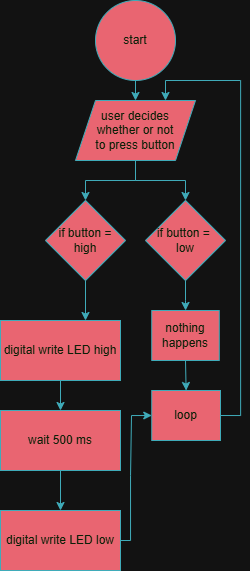

The diagram above was exported from draw.io. Its source (the exported page's mxGraphModel, read from the mxfile embedded in the PNG):
<mxGraphModel dx="757" dy="450" grid="1" gridSize="10" guides="1" tooltips="1" connect="1" arrows="1" fold="1" page="1" pageScale="1" pageWidth="850" pageHeight="1100" math="0" shadow="0">
  <root>
    <mxCell id="0" />
    <mxCell id="1" parent="0" />
    <mxCell id="JeoMKITXyNHGKtzQj7HQ-24" edge="1" parent="1" source="JeoMKITXyNHGKtzQj7HQ-1" style="edgeStyle=orthogonalEdgeStyle;rounded=0;orthogonalLoop=1;jettySize=auto;html=1;exitX=0.5;exitY=1;exitDx=0;exitDy=0;entryX=0.5;entryY=0;entryDx=0;entryDy=0;strokeColor=#028090;fontColor=default;fillColor=#F45B69;labelBackgroundColor=none;">
      <mxGeometry relative="1" as="geometry">
        <mxPoint x="425" y="120" as="targetPoint" />
      </mxGeometry>
    </mxCell>
    <mxCell id="JeoMKITXyNHGKtzQj7HQ-1" parent="1" style="ellipse;whiteSpace=wrap;html=1;aspect=fixed;strokeColor=#028090;fontColor=#E4FDE1;fillColor=#F45B69;labelBackgroundColor=none;" value="start" vertex="1">
      <mxGeometry height="80" width="80" x="385" y="20" as="geometry" />
    </mxCell>
    <mxCell id="GV_oS4A0F7iPqdNRs6iy-20" edge="1" parent="1" source="GV_oS4A0F7iPqdNRs6iy-10" style="edgeStyle=orthogonalEdgeStyle;rounded=0;orthogonalLoop=1;jettySize=auto;html=1;exitX=0.5;exitY=1;exitDx=0;exitDy=0;strokeColor=#028090;fontColor=#E4FDE1;fillColor=#F45B69;">
      <mxGeometry relative="1" as="geometry">
        <Array as="points">
          <mxPoint x="375" y="340" />
        </Array>
        <mxPoint x="375" y="340" as="targetPoint" />
      </mxGeometry>
    </mxCell>
    <mxCell id="GV_oS4A0F7iPqdNRs6iy-10" parent="1" style="rhombus;whiteSpace=wrap;html=1;strokeColor=#028090;fontColor=#E4FDE1;fillColor=#F45B69;" value="if button = high" vertex="1">
      <mxGeometry height="80" width="80" x="335" y="220" as="geometry" />
    </mxCell>
    <mxCell id="GV_oS4A0F7iPqdNRs6iy-16" edge="1" parent="1" source="GV_oS4A0F7iPqdNRs6iy-12" style="edgeStyle=orthogonalEdgeStyle;rounded=0;orthogonalLoop=1;jettySize=auto;html=1;exitX=0.5;exitY=1;exitDx=0;exitDy=0;strokeColor=#028090;fontColor=#E4FDE1;fillColor=#F45B69;" target="GV_oS4A0F7iPqdNRs6iy-17">
      <mxGeometry relative="1" as="geometry">
        <mxPoint x="475" y="340" as="targetPoint" />
      </mxGeometry>
    </mxCell>
    <mxCell id="GV_oS4A0F7iPqdNRs6iy-12" parent="1" style="rhombus;whiteSpace=wrap;html=1;strokeColor=#028090;fontColor=#E4FDE1;fillColor=#F45B69;" value="if button =&amp;nbsp;&lt;div&gt;low&lt;/div&gt;" vertex="1">
      <mxGeometry height="80" width="80" x="435" y="220" as="geometry" />
    </mxCell>
    <mxCell id="GV_oS4A0F7iPqdNRs6iy-14" edge="1" parent="1" source="GV_oS4A0F7iPqdNRs6iy-13" style="edgeStyle=orthogonalEdgeStyle;rounded=0;orthogonalLoop=1;jettySize=auto;html=1;exitX=0.5;exitY=1;exitDx=0;exitDy=0;entryX=0.5;entryY=0;entryDx=0;entryDy=0;strokeColor=#028090;fontColor=#E4FDE1;fillColor=#F45B69;" target="GV_oS4A0F7iPqdNRs6iy-10">
      <mxGeometry relative="1" as="geometry" />
    </mxCell>
    <mxCell id="GV_oS4A0F7iPqdNRs6iy-15" edge="1" parent="1" source="GV_oS4A0F7iPqdNRs6iy-13" style="edgeStyle=orthogonalEdgeStyle;rounded=0;orthogonalLoop=1;jettySize=auto;html=1;exitX=0.5;exitY=1;exitDx=0;exitDy=0;entryX=0.5;entryY=0;entryDx=0;entryDy=0;strokeColor=#028090;fontColor=#E4FDE1;fillColor=#F45B69;" target="GV_oS4A0F7iPqdNRs6iy-12">
      <mxGeometry relative="1" as="geometry" />
    </mxCell>
    <mxCell id="GV_oS4A0F7iPqdNRs6iy-13" parent="1" style="shape=parallelogram;perimeter=parallelogramPerimeter;whiteSpace=wrap;html=1;fixedSize=1;strokeColor=#028090;fontColor=#E4FDE1;fillColor=#F45B69;" value="user decides&lt;div&gt;whether or not&lt;/div&gt;&lt;div&gt;to press button&lt;/div&gt;" vertex="1">
      <mxGeometry height="60" width="120" x="365" y="120" as="geometry" />
    </mxCell>
    <mxCell id="GV_oS4A0F7iPqdNRs6iy-28" edge="1" parent="1" source="GV_oS4A0F7iPqdNRs6iy-17" style="edgeStyle=orthogonalEdgeStyle;rounded=0;orthogonalLoop=1;jettySize=auto;html=1;exitX=0.5;exitY=1;exitDx=0;exitDy=0;entryX=0.5;entryY=0;entryDx=0;entryDy=0;strokeColor=#028090;fontColor=#E4FDE1;fillColor=#F45B69;" target="GV_oS4A0F7iPqdNRs6iy-26">
      <mxGeometry relative="1" as="geometry" />
    </mxCell>
    <mxCell id="GV_oS4A0F7iPqdNRs6iy-17" parent="1" style="rounded=0;whiteSpace=wrap;html=1;strokeColor=#028090;fontColor=#E4FDE1;fillColor=#F45B69;" value="nothing happens" vertex="1">
      <mxGeometry height="50" width="67.5" x="441.25" y="330" as="geometry" />
    </mxCell>
    <mxCell id="GV_oS4A0F7iPqdNRs6iy-23" edge="1" parent="1" source="GV_oS4A0F7iPqdNRs6iy-19" style="edgeStyle=orthogonalEdgeStyle;rounded=0;orthogonalLoop=1;jettySize=auto;html=1;exitX=0.5;exitY=1;exitDx=0;exitDy=0;entryX=0.5;entryY=0;entryDx=0;entryDy=0;strokeColor=#028090;fontColor=#E4FDE1;fillColor=#F45B69;" target="GV_oS4A0F7iPqdNRs6iy-22">
      <mxGeometry relative="1" as="geometry" />
    </mxCell>
    <mxCell id="GV_oS4A0F7iPqdNRs6iy-19" parent="1" style="rounded=0;whiteSpace=wrap;html=1;strokeColor=#028090;fontColor=#E4FDE1;fillColor=#F45B69;" value="digital write LED high" vertex="1">
      <mxGeometry height="60" width="120" x="290" y="340" as="geometry" />
    </mxCell>
    <mxCell id="GV_oS4A0F7iPqdNRs6iy-25" edge="1" parent="1" source="GV_oS4A0F7iPqdNRs6iy-22" style="edgeStyle=orthogonalEdgeStyle;rounded=0;orthogonalLoop=1;jettySize=auto;html=1;exitX=0.5;exitY=1;exitDx=0;exitDy=0;entryX=0.5;entryY=0;entryDx=0;entryDy=0;strokeColor=#028090;fontColor=#E4FDE1;fillColor=#F45B69;" target="GV_oS4A0F7iPqdNRs6iy-24">
      <mxGeometry relative="1" as="geometry" />
    </mxCell>
    <mxCell id="GV_oS4A0F7iPqdNRs6iy-22" parent="1" style="rounded=0;whiteSpace=wrap;html=1;strokeColor=#028090;fontColor=#E4FDE1;fillColor=#F45B69;" value="wait 500 ms" vertex="1">
      <mxGeometry height="60" width="120" x="290" y="430" as="geometry" />
    </mxCell>
    <mxCell id="GV_oS4A0F7iPqdNRs6iy-30" edge="1" parent="1" source="GV_oS4A0F7iPqdNRs6iy-24" style="edgeStyle=orthogonalEdgeStyle;rounded=0;orthogonalLoop=1;jettySize=auto;html=1;exitX=1;exitY=0.5;exitDx=0;exitDy=0;entryX=0;entryY=0.5;entryDx=0;entryDy=0;strokeColor=#028090;fontColor=#E4FDE1;fillColor=#F45B69;" target="GV_oS4A0F7iPqdNRs6iy-26">
      <mxGeometry relative="1" as="geometry">
        <Array as="points">
          <mxPoint x="420" y="560" />
          <mxPoint x="420" y="495" />
          <mxPoint x="421" y="495" />
          <mxPoint x="421" y="435" />
        </Array>
      </mxGeometry>
    </mxCell>
    <mxCell id="GV_oS4A0F7iPqdNRs6iy-24" parent="1" style="rounded=0;whiteSpace=wrap;html=1;strokeColor=#028090;fontColor=#E4FDE1;fillColor=#F45B69;" value="digital write LED low" vertex="1">
      <mxGeometry height="60" width="120" x="290" y="530" as="geometry" />
    </mxCell>
    <mxCell id="GV_oS4A0F7iPqdNRs6iy-29" edge="1" parent="1" source="GV_oS4A0F7iPqdNRs6iy-26" style="edgeStyle=orthogonalEdgeStyle;rounded=0;orthogonalLoop=1;jettySize=auto;html=1;exitX=1;exitY=0.5;exitDx=0;exitDy=0;entryX=0.75;entryY=0;entryDx=0;entryDy=0;strokeColor=#028090;fontColor=#E4FDE1;fillColor=#F45B69;" target="GV_oS4A0F7iPqdNRs6iy-13">
      <mxGeometry relative="1" as="geometry" />
    </mxCell>
    <mxCell id="GV_oS4A0F7iPqdNRs6iy-26" parent="1" style="rounded=0;whiteSpace=wrap;html=1;strokeColor=#028090;fontColor=#E4FDE1;fillColor=#F45B69;" value="loop" vertex="1">
      <mxGeometry height="50" width="68.75" x="441.25" y="410" as="geometry" />
    </mxCell>
  </root>
</mxGraphModel>